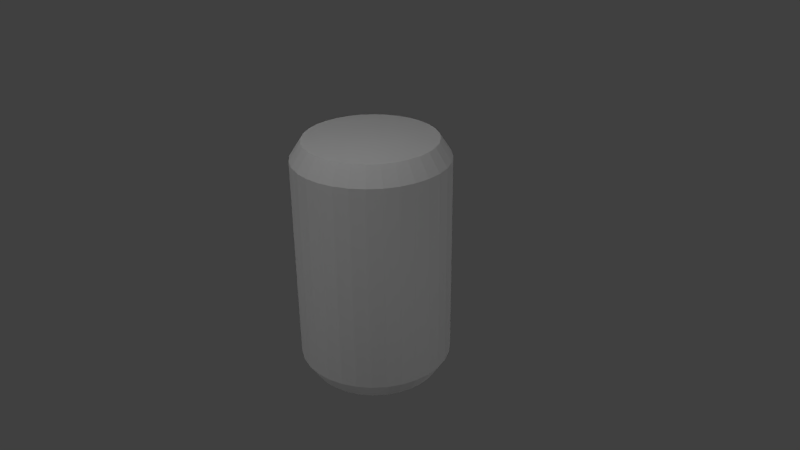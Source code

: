 # Source: pepsican.blend  (saved by Blender 2.70.0; exported with 4.5.12 LTS)
import bpy
from mathutils import Matrix  # noqa: F401  (used for matrix-valued properties, if any)

bpy.ops.wm.read_factory_settings(use_empty=True)
scene = bpy.context.scene
scene.name = 'Scene'

# ---- collections
col_collection_1 = bpy.data.collections.new('Collection 1'); scene.collection.children.link(col_collection_1)

# ---- world
world_world = bpy.data.worlds.new('World'); scene.world = world_world
world_world.color = (0.05088, 0.05088, 0.05088)
world_world.use_sun_shadow = False
world_world.sun_shadow_jitter_overblur = 0.0
world_world.cycles.sampling_method = 'MANUAL'
world_world.cycles.sample_map_resolution = 256

# ---- cameras
cam_camera = bpy.data.cameras.new('Camera')
cam_camera.clip_end = 100.0
cam_camera.lens = 35.0
cam_camera.sensor_width = 32.0
cam_camera.sensor_height = 18.0
cam_camera.ortho_scale = 7.314
cam_camera.dof.focus_distance = 0.0
cam_camera.dof.aperture_fstop = 128.0

# ---- lights
light_lamp_005 = bpy.data.lights.new('Lamp.005', 'POINT')
light_lamp_005.transmission_factor = 0.0
light_lamp_005.cutoff_distance = 30.0
light_lamp_005.energy = 100.0
light_lamp_005.shadow_buffer_clip_start = 1.001
light_lamp_005.shadow_soft_size = 0.1
light_lamp_005.shadow_maximum_resolution = 0.006
light_lamp_005.use_absolute_resolution = True
light_lamp_005.cycles.use_multiple_importance_sampling = False
light_lamp_004 = bpy.data.lights.new('Lamp.004', 'POINT')
light_lamp_004.transmission_factor = 0.0
light_lamp_004.cutoff_distance = 30.0
light_lamp_004.energy = 100.0
light_lamp_004.shadow_buffer_clip_start = 1.001
light_lamp_004.shadow_soft_size = 0.1
light_lamp_004.shadow_maximum_resolution = 0.006
light_lamp_004.use_absolute_resolution = True
light_lamp_004.cycles.use_multiple_importance_sampling = False
light_lamp_003 = bpy.data.lights.new('Lamp.003', 'POINT')
light_lamp_003.transmission_factor = 0.0
light_lamp_003.cutoff_distance = 30.0
light_lamp_003.energy = 100.0
light_lamp_003.shadow_buffer_clip_start = 1.001
light_lamp_003.shadow_soft_size = 0.1
light_lamp_003.shadow_maximum_resolution = 0.006
light_lamp_003.use_absolute_resolution = True
light_lamp_003.cycles.use_multiple_importance_sampling = False
light_lamp_002 = bpy.data.lights.new('Lamp.002', 'POINT')
light_lamp_002.transmission_factor = 0.0
light_lamp_002.cutoff_distance = 30.0
light_lamp_002.energy = 100.0
light_lamp_002.shadow_buffer_clip_start = 1.001
light_lamp_002.shadow_soft_size = 0.1
light_lamp_002.shadow_maximum_resolution = 0.006
light_lamp_002.use_absolute_resolution = True
light_lamp_002.cycles.use_multiple_importance_sampling = False
light_lamp_001 = bpy.data.lights.new('Lamp.001', 'POINT')
light_lamp_001.transmission_factor = 0.0
light_lamp_001.cutoff_distance = 30.0
light_lamp_001.energy = 100.0
light_lamp_001.shadow_buffer_clip_start = 1.001
light_lamp_001.shadow_soft_size = 0.1
light_lamp_001.shadow_maximum_resolution = 0.006
light_lamp_001.use_absolute_resolution = True
light_lamp_001.cycles.use_multiple_importance_sampling = False
light_lamp = bpy.data.lights.new('Lamp', 'POINT')
light_lamp.transmission_factor = 0.0
light_lamp.cutoff_distance = 30.0
light_lamp.energy = 100.0
light_lamp.shadow_buffer_clip_start = 1.001
light_lamp.shadow_soft_size = 0.1
light_lamp.shadow_maximum_resolution = 0.006
light_lamp.use_absolute_resolution = True
light_lamp.cycles.use_multiple_importance_sampling = False

# ---- meshes
me_cylinder = bpy.data.meshes.new('Cylinder')
me_cylinder.from_pydata([(1.7e-08, 0.8568, -1.593), (1.799e-08, 0.8485, 1.593), (0.1672, 0.8404, -1.593), (0.1655, 0.8322, 1.593), (0.3279, 0.7916, -1.593), (0.3247, 0.7839, 1.593), (0.476, 0.7124, -1.593), (0.4714, 0.7055, 1.593), (0.6059, 0.6059, -1.593), (0.6, 0.6, 1.593), (0.7124, 0.476, -1.593), (0.7055, 0.4714, 1.593), (0.7916, 0.3279, -1.593), (0.7839, 0.3247, 1.593), (0.8404, 0.1672, -1.593), (0.8322, 0.1655, 1.593), (0.8568, 1.055e-07, -1.593), (0.8485, 1.072e-07, 1.593), (0.8404, -0.1672, -1.593), (0.8322, -0.1655, 1.593), (0.7916, -0.3279, -1.593), (0.7839, -0.3247, 1.593), (0.7124, -0.476, -1.593), (0.7055, -0.4714, 1.593), (0.6059, -0.6059, -1.593), (0.6, -0.6, 1.593), (0.476, -0.7124, -1.593), (0.4714, -0.7055, 1.593), (0.3279, -0.7916, -1.593), (0.3247, -0.7839, 1.593), (0.1672, -0.8404, -1.593), (0.1655, -0.8322, 1.593), (-2.622e-07, -0.8568, -1.593), (-2.585e-07, -0.8485, 1.593), (-0.1672, -0.8404, -1.593), (-0.1655, -0.8322, 1.593), (-0.3279, -0.7916, -1.593), (-0.3247, -0.7839, 1.593), (-0.476, -0.7124, -1.593), (-0.4714, -0.7055, 1.593), (-0.6059, -0.6059, -1.593), (-0.6, -0.6, 1.593), (-0.7124, -0.476, -1.593), (-0.7055, -0.4714, 1.593), (-0.7916, -0.3279, -1.593), (-0.7839, -0.3247, 1.593), (-0.8404, -0.1672, -1.593), (-0.8322, -0.1655, 1.593), (-0.8568, 8.682e-07, -1.593), (-0.8485, 8.625e-07, 1.593), (-0.8404, 0.1672, -1.593), (-0.8322, 0.1655, 1.593), (-0.7916, 0.3279, -1.593), (-0.7839, 0.3247, 1.593), (-0.7124, 0.476, -1.593), (-0.7055, 0.4714, 1.593), (-0.6059, 0.6059, -1.593), (-0.6, 0.6, 1.593), (-0.476, 0.7124, -1.593), (-0.4714, 0.7055, 1.593), (-0.3279, 0.7916, -1.593), (-0.3247, 0.7839, 1.593), (-0.1672, 0.8404, -1.593), (-0.1655, 0.8322, 1.593), (0.0, 1.0, 1.358), (0.1951, 0.9808, 1.358), (0.3827, 0.9239, 1.358), (0.5556, 0.8315, 1.358), (0.7071, 0.7071, 1.358), (0.8315, 0.5556, 1.358), (0.9239, 0.3827, 1.358), (0.9808, 0.1951, 1.358), (1.0, 7.55e-08, 1.358), (0.9808, -0.1951, 1.358), (0.9239, -0.3827, 1.358), (0.8315, -0.5556, 1.358), (0.7071, -0.7071, 1.358), (0.5556, -0.8315, 1.358), (0.3827, -0.9239, 1.358), (0.1951, -0.9808, 1.358), (-3.258e-07, -1.0, 1.358), (-0.1951, -0.9808, 1.358), (-0.3827, -0.9239, 1.358), (-0.5556, -0.8315, 1.358), (-0.7071, -0.7071, 1.358), (-0.8315, -0.5556, 1.358), (-0.9239, -0.3827, 1.358), (-0.9808, -0.1951, 1.358), (-1.0, 9.656e-07, 1.358), (-0.9808, 0.1951, 1.358), (-0.9239, 0.3827, 1.358), (-0.8315, 0.5556, 1.358), (-0.7071, 0.7071, 1.358), (-0.5556, 0.8315, 1.358), (-0.3827, 0.9239, 1.358), (-0.1951, 0.9808, 1.358), (0.1951, 0.9808, -1.366), (0.3827, 0.9239, -1.366), (0.5556, 0.8315, -1.366), (0.7071, 0.7071, -1.366), (0.8315, 0.5556, -1.366), (0.9239, 0.3827, -1.366), (0.9808, 0.1951, -1.366), (1.0, 7.55e-08, -1.366), (0.9808, -0.1951, -1.366), (0.9239, -0.3827, -1.366), (0.8315, -0.5556, -1.366), (0.7071, -0.7071, -1.366), (0.5556, -0.8315, -1.366), (0.3827, -0.9239, -1.366), (0.1951, -0.9808, -1.366), (-3.258e-07, -1.0, -1.366), (-0.1951, -0.9808, -1.366), (-0.3827, -0.9239, -1.366), (-0.5556, -0.8315, -1.366), (-0.7071, -0.7071, -1.366), (-0.8315, -0.5556, -1.366), (-0.9239, -0.3827, -1.366), (-0.9808, -0.1951, -1.366), (-1.0, 9.656e-07, -1.366), (-0.9808, 0.1951, -1.366), (-0.9239, 0.3827, -1.366), (-0.8315, 0.5556, -1.366), (-0.7071, 0.7071, -1.366), (-0.5556, 0.8315, -1.366), (-0.3827, 0.9239, -1.366), (-0.1951, 0.9808, -1.366), (0.0, 1.0, -1.366)], [], [(64, 1, 3, 65), (65, 3, 5, 66), (66, 5, 7, 67), (67, 7, 9, 68), (68, 9, 11, 69), (69, 11, 13, 70), (70, 13, 15, 71), (71, 15, 17, 72), (72, 17, 19, 73), (73, 19, 21, 74), (74, 21, 23, 75), (75, 23, 25, 76), (76, 25, 27, 77), (77, 27, 29, 78), (78, 29, 31, 79), (79, 31, 33, 80), (80, 33, 35, 81), (81, 35, 37, 82), (82, 37, 39, 83), (83, 39, 41, 84), (84, 41, 43, 85), (85, 43, 45, 86), (86, 45, 47, 87), (87, 47, 49, 88), (88, 49, 51, 89), (89, 51, 53, 90), (90, 53, 55, 91), (91, 55, 57, 92), (92, 57, 59, 93), (93, 59, 61, 94), (3, 1, 63, 61, 59, 57, 55, 53, 51, 49, 47, 45, 43, 41, 39, 37, 35, 33, 31, 29, 27, 25, 23, 21, 19, 17, 15, 13, 11, 9, 7, 5), (95, 63, 1, 64), (94, 61, 63, 95), (0, 2, 4, 6, 8, 10, 12, 14, 16, 18, 20, 22, 24, 26, 28, 30, 32, 34, 36, 38, 40, 42, 44, 46, 48, 50, 52, 54, 56, 58, 60, 62), (127, 64, 65, 96), (96, 65, 66, 97), (97, 66, 67, 98), (98, 67, 68, 99), (99, 68, 69, 100), (100, 69, 70, 101), (101, 70, 71, 102), (102, 71, 72, 103), (103, 72, 73, 104), (104, 73, 74, 105), (105, 74, 75, 106), (106, 75, 76, 107), (107, 76, 77, 108), (108, 77, 78, 109), (109, 78, 79, 110), (110, 79, 80, 111), (111, 80, 81, 112), (112, 81, 82, 113), (113, 82, 83, 114), (114, 83, 84, 115), (115, 84, 85, 116), (116, 85, 86, 117), (117, 86, 87, 118), (118, 87, 88, 119), (119, 88, 89, 120), (120, 89, 90, 121), (121, 90, 91, 122), (122, 91, 92, 123), (123, 92, 93, 124), (124, 93, 94, 125), (126, 95, 64, 127), (125, 94, 95, 126), (0, 127, 96, 2), (2, 96, 97, 4), (4, 97, 98, 6), (6, 98, 99, 8), (8, 99, 100, 10), (10, 100, 101, 12), (12, 101, 102, 14), (14, 102, 103, 16), (16, 103, 104, 18), (18, 104, 105, 20), (20, 105, 106, 22), (22, 106, 107, 24), (24, 107, 108, 26), (26, 108, 109, 28), (28, 109, 110, 30), (30, 110, 111, 32), (32, 111, 112, 34), (34, 112, 113, 36), (36, 113, 114, 38), (38, 114, 115, 40), (40, 115, 116, 42), (42, 116, 117, 44), (44, 117, 118, 46), (46, 118, 119, 48), (48, 119, 120, 50), (50, 120, 121, 52), (52, 121, 122, 54), (54, 122, 123, 56), (56, 123, 124, 58), (58, 124, 125, 60), (62, 126, 127, 0), (60, 125, 126, 62)])
_uv = me_cylinder.uv_layers.new(name='UVMap')
_uv.uv.foreach_set('vector', [0.2793, 0.4832, 0.2792, 0.5316, 0.2483, 0.5314, 0.2484, 0.4831, 0.2484, 0.4831, 0.2483, 0.5314, 0.2174, 0.5313, 0.2174, 0.4831, 0.2174, 0.4831, 0.2174, 0.5313, 0.1866, 0.5311, 0.1866, 0.4831, 0.1866, 0.4831, 0.1866, 0.5311, 0.1559, 0.5309, 0.1557, 0.4832, 0.1557, 0.4832, 0.1559, 0.5309, 0.1255, 0.5308, 0.125, 0.4835, 0.125, 0.4835, 0.1255, 0.5308, 0.09543, 0.5309, 0.09421, 0.484, 0.09421, 0.484, 0.09543, 0.5309, 0.0658, 0.5315, 0.06336, 0.4851, 0.06336, 0.4851, 0.0658, 0.5315, 0.03677, 0.5332, 0.03218, 0.4869, 0.03218, 0.4869, 0.03677, 0.5332, 0.008726, 0.5367, 0.0003735, 0.4898, 0.9956, 0.4928, 0.9872, 0.5425, 0.9576, 0.5387, 0.9627, 0.4901, 0.9627, 0.4901, 0.9576, 0.5387, 0.9277, 0.5364, 0.9308, 0.4883, 0.9308, 0.4883, 0.9277, 0.5364, 0.8976, 0.5351, 0.8994, 0.4871, 0.8994, 0.4871, 0.8976, 0.5351, 0.8672, 0.5344, 0.8682, 0.4864, 0.8682, 0.4864, 0.8672, 0.5344, 0.8366, 0.534, 0.8372, 0.4859, 0.8372, 0.4859, 0.8366, 0.534, 0.8059, 0.5338, 0.8062, 0.4856, 0.8062, 0.4856, 0.8059, 0.5338, 0.7751, 0.5336, 0.7753, 0.4853, 0.7753, 0.4853, 0.7751, 0.5336, 0.7441, 0.5335, 0.7443, 0.4851, 0.7443, 0.4851, 0.7441, 0.5335, 0.7132, 0.5333, 0.7133, 0.4849, 0.7133, 0.4849, 0.7132, 0.5333, 0.6822, 0.5332, 0.6823, 0.4848, 0.6823, 0.4848, 0.6822, 0.5332, 0.6512, 0.5331, 0.6513, 0.4846, 0.6513, 0.4846, 0.6512, 0.5331, 0.6202, 0.533, 0.6203, 0.4845, 0.6203, 0.4845, 0.6202, 0.533, 0.5892, 0.5328, 0.5893, 0.4844, 0.5893, 0.4844, 0.5892, 0.5328, 0.5582, 0.5327, 0.5583, 0.4842, 0.5583, 0.4842, 0.5582, 0.5327, 0.5272, 0.5326, 0.5273, 0.4841, 0.5273, 0.4841, 0.5272, 0.5326, 0.4962, 0.5325, 0.4963, 0.484, 0.4963, 0.484, 0.4962, 0.5325, 0.4652, 0.5323, 0.4653, 0.4839, 0.4653, 0.4839, 0.4652, 0.5323, 0.4342, 0.5322, 0.4343, 0.4838, 0.4343, 0.4838, 0.4342, 0.5322, 0.4032, 0.5321, 0.4033, 0.4836, 0.4033, 0.4836, 0.4032, 0.5321, 0.3722, 0.532, 0.3723, 0.4835, 0.3723, 0.4835, 0.3722, 0.532, 0.3412, 0.5319, 0.3413, 0.4834, 0.3101, 0.9135, 0.2823, 0.9188, 0.254, 0.9186, 0.2262, 0.9129, 0.2002, 0.9018, 0.1767, 0.8859, 0.1569, 0.8657, 0.1413, 0.8421, 0.1307, 0.8158, 0.1254, 0.788, 0.1256, 0.7597, 0.1313, 0.732, 0.1424, 0.7059, 0.1583, 0.6825, 0.1785, 0.6627, 0.2021, 0.6471, 0.2284, 0.6365, 0.2562, 0.6312, 0.2845, 0.6314, 0.3122, 0.6371, 0.3383, 0.6482, 0.3617, 0.6641, 0.3816, 0.6842, 0.3971, 0.7079, 0.4077, 0.7341, 0.413, 0.762, 0.4128, 0.7903, 0.4071, 0.818, 0.3961, 0.8441, 0.3801, 0.8675, 0.36, 0.8873, 0.3363, 0.9029, 0.3103, 0.4833, 0.3102, 0.5317, 0.2792, 0.5316, 0.2793, 0.4832, 0.3413, 0.4834, 0.3412, 0.5319, 0.3102, 0.5317, 0.3103, 0.4833, 0.6484, 0.9159, 0.6204, 0.9101, 0.5941, 0.8989, 0.5704, 0.8828, 0.5504, 0.8625, 0.5347, 0.8386, 0.5239, 0.8121, 0.5186, 0.784, 0.5188, 0.7554, 0.5246, 0.7274, 0.5357, 0.7011, 0.5518, 0.6774, 0.5722, 0.6574, 0.596, 0.6417, 0.6225, 0.6309, 0.6506, 0.6256, 0.6792, 0.6258, 0.7072, 0.6316, 0.7335, 0.6427, 0.7572, 0.6588, 0.7772, 0.6792, 0.7929, 0.7031, 0.8037, 0.7296, 0.809, 0.7577, 0.8088, 0.7862, 0.803, 0.8142, 0.7919, 0.8406, 0.7758, 0.8642, 0.7554, 0.8843, 0.7315, 0.9, 0.7051, 0.9107, 0.677, 0.9161, 0.281, 0.05871, 0.2793, 0.4832, 0.2484, 0.4831, 0.25, 0.05861, 0.25, 0.05861, 0.2484, 0.4831, 0.2174, 0.4831, 0.2189, 0.05851, 0.2189, 0.05851, 0.2174, 0.4831, 0.1866, 0.4831, 0.1879, 0.05836, 0.1879, 0.05836, 0.1866, 0.4831, 0.1557, 0.4832, 0.1568, 0.05815, 0.1568, 0.05815, 0.1557, 0.4832, 0.125, 0.4835, 0.1258, 0.0578, 0.1258, 0.0578, 0.125, 0.4835, 0.09421, 0.484, 0.09457, 0.05722, 0.09457, 0.05722, 0.09421, 0.484, 0.06336, 0.4851, 0.06314, 0.05627, 0.06314, 0.05627, 0.06336, 0.4851, 0.03218, 0.4869, 0.03122, 0.05473, 0.03122, 0.05473, 0.03218, 0.4869, 0.0003735, 0.4898, -0.001628, 0.0523, 0.9953, 0.05528, 0.9956, 0.4928, 0.9627, 0.4901, 0.9635, 0.0579, 0.9635, 0.0579, 0.9627, 0.4901, 0.9308, 0.4883, 0.9323, 0.05949, 0.9323, 0.05949, 0.9308, 0.4883, 0.8994, 0.4871, 0.9014, 0.06033, 0.9014, 0.06033, 0.8994, 0.4871, 0.8682, 0.4864, 0.8706, 0.06072, 0.8706, 0.06072, 0.8682, 0.4864, 0.8372, 0.4859, 0.8398, 0.06085, 0.8398, 0.06085, 0.8372, 0.4859, 0.8062, 0.4856, 0.8089, 0.06082, 0.8089, 0.06082, 0.8062, 0.4856, 0.7753, 0.4853, 0.7779, 0.06072, 0.7779, 0.06072, 0.7753, 0.4853, 0.7443, 0.4851, 0.7469, 0.06058, 0.7469, 0.06058, 0.7443, 0.4851, 0.7133, 0.4849, 0.7159, 0.06042, 0.7159, 0.06042, 0.7133, 0.4849, 0.6823, 0.4848, 0.6848, 0.06027, 0.6848, 0.06027, 0.6823, 0.4848, 0.6513, 0.4846, 0.6538, 0.06011, 0.6538, 0.06011, 0.6513, 0.4846, 0.6203, 0.4845, 0.6227, 0.05997, 0.6227, 0.05997, 0.6203, 0.4845, 0.5893, 0.4844, 0.5917, 0.05982, 0.5917, 0.05982, 0.5893, 0.4844, 0.5583, 0.4842, 0.5606, 0.05969, 0.5606, 0.05969, 0.5583, 0.4842, 0.5273, 0.4841, 0.5295, 0.05956, 0.5295, 0.05956, 0.5273, 0.4841, 0.4963, 0.484, 0.4985, 0.05943, 0.4985, 0.05943, 0.4963, 0.484, 0.4653, 0.4839, 0.4674, 0.05931, 0.4674, 0.05931, 0.4653, 0.4839, 0.4343, 0.4838, 0.4363, 0.0592, 0.4363, 0.0592, 0.4343, 0.4838, 0.4033, 0.4836, 0.4052, 0.05909, 0.4052, 0.05909, 0.4033, 0.4836, 0.3723, 0.4835, 0.3742, 0.05899, 0.3742, 0.05899, 0.3723, 0.4835, 0.3413, 0.4834, 0.3431, 0.05889, 0.3121, 0.0588, 0.3103, 0.4833, 0.2793, 0.4832, 0.281, 0.05871, 0.3431, 0.05889, 0.3413, 0.4834, 0.3103, 0.4833, 0.3121, 0.0588, 0.281, 0.0125, 0.281, 0.05871, 0.25, 0.05861, 0.25, 0.01244, 0.25, 0.01244, 0.25, 0.05861, 0.2189, 0.05851, 0.219, 0.01238, 0.219, 0.01238, 0.2189, 0.05851, 0.1879, 0.05836, 0.188, 0.01231, 0.188, 0.01231, 0.1879, 0.05836, 0.1568, 0.05815, 0.1572, 0.01218, 0.1572, 0.01218, 0.1568, 0.05815, 0.1258, 0.0578, 0.1265, 0.01192, 0.1265, 0.01192, 0.1258, 0.0578, 0.09457, 0.05722, 0.09595, 0.01139, 0.09595, 0.01139, 0.09457, 0.05722, 0.06314, 0.05627, 0.06567, 0.01033, 0.06567, 0.01033, 0.06314, 0.05627, 0.03122, 0.05473, 0.03565, 0.008342, 0.03565, 0.008342, 0.03122, 0.05473, -0.001628, 0.0523, 0.005844, 0.004771, 0.9879, 0.01046, 0.9953, 0.05528, 0.9635, 0.0579, 0.9596, 0.01364, 0.9596, 0.01364, 0.9635, 0.0579, 0.9323, 0.05949, 0.9304, 0.01502, 0.9304, 0.01502, 0.9323, 0.05949, 0.9014, 0.06033, 0.9006, 0.01547, 0.9006, 0.01547, 0.9014, 0.06033, 0.8706, 0.06072, 0.8703, 0.01545, 0.8703, 0.01545, 0.8706, 0.06072, 0.8398, 0.06085, 0.8398, 0.01524, 0.8398, 0.01524, 0.8398, 0.06085, 0.8089, 0.06082, 0.809, 0.01497, 0.809, 0.01497, 0.8089, 0.06082, 0.7779, 0.06072, 0.7781, 0.0147, 0.7781, 0.0147, 0.7779, 0.06072, 0.7469, 0.06058, 0.7471, 0.01446, 0.7471, 0.01446, 0.7469, 0.06058, 0.7159, 0.06042, 0.7161, 0.01424, 0.7161, 0.01424, 0.7159, 0.06042, 0.6848, 0.06027, 0.685, 0.01405, 0.685, 0.01405, 0.6848, 0.06027, 0.6538, 0.06011, 0.654, 0.01388, 0.654, 0.01388, 0.6538, 0.06011, 0.6227, 0.05997, 0.6229, 0.01372, 0.6229, 0.01372, 0.6227, 0.05997, 0.5917, 0.05982, 0.5918, 0.01357, 0.5918, 0.01357, 0.5917, 0.05982, 0.5606, 0.05969, 0.5607, 0.01343, 0.5607, 0.01343, 0.5606, 0.05969, 0.5295, 0.05956, 0.5296, 0.0133, 0.5296, 0.0133, 0.5295, 0.05956, 0.4985, 0.05943, 0.4986, 0.01318, 0.4986, 0.01318, 0.4985, 0.05943, 0.4674, 0.05931, 0.4675, 0.01306, 0.4675, 0.01306, 0.4674, 0.05931, 0.4363, 0.0592, 0.4364, 0.01295, 0.4364, 0.01295, 0.4363, 0.0592, 0.4052, 0.05909, 0.4053, 0.01284, 0.4053, 0.01284, 0.4052, 0.05909, 0.3742, 0.05899, 0.3742, 0.01274, 0.3742, 0.01274, 0.3742, 0.05899, 0.3431, 0.05889, 0.3432, 0.01265, 0.3121, 0.01257, 0.3121, 0.0588, 0.281, 0.05871, 0.281, 0.0125, 0.3432, 0.01265, 0.3431, 0.05889, 0.3121, 0.0588, 0.3121, 0.01257])
me_cylinder.use_remesh_preserve_volume = False
me_cylinder.use_remesh_preserve_attributes = False
me_cylinder.use_mirror_vertex_groups = False
me_cylinder.update()

# ---- objects
ob_lamp_005 = bpy.data.objects.new('Lamp.005', light_lamp_005)
ob_lamp_004 = bpy.data.objects.new('Lamp.004', light_lamp_004)
ob_lamp_003 = bpy.data.objects.new('Lamp.003', light_lamp_003)
ob_lamp_002 = bpy.data.objects.new('Lamp.002', light_lamp_002)
ob_lamp_001 = bpy.data.objects.new('Lamp.001', light_lamp_001)
ob_cylinder = bpy.data.objects.new('Cylinder', me_cylinder)
ob_lamp = bpy.data.objects.new('Lamp', light_lamp)
ob_camera = bpy.data.objects.new('Camera', cam_camera)

# ---- transforms, parenting, visibility, modifiers, constraints
ob_lamp_005.location = (-1.085, 2.07, -5.42)
ob_lamp_005.rotation_euler = (0.6503, 0.05522, 1.866)
ob_lamp_005.lock_rotations_4d = False
ob_lamp_005.empty_display_type = 'ARROWS'
ob_lamp_005.color = (0.0, 0.0, 0.0, 0.0)
ob_lamp_005.lineart.crease_threshold = 0.0
ob_lamp_004.location = (0.633, -1.201, 5.154)
ob_lamp_004.rotation_euler = (0.6503, 0.05522, 1.866)
ob_lamp_004.lock_rotations_4d = False
ob_lamp_004.empty_display_type = 'ARROWS'
ob_lamp_004.color = (0.0, 0.0, 0.0, 0.0)
ob_lamp_004.lineart.crease_threshold = 0.0
ob_lamp_003.location = (-5.043, -4.787, 0.8398)
ob_lamp_003.rotation_euler = (0.6503, 0.05522, 1.866)
ob_lamp_003.lock_rotations_4d = False
ob_lamp_003.empty_display_type = 'ARROWS'
ob_lamp_003.color = (0.0, 0.0, 0.0, 0.0)
ob_lamp_003.lineart.crease_threshold = 0.0
ob_lamp_002.location = (4.399, -5.261, 1.265)
ob_lamp_002.rotation_euler = (0.6503, 0.05522, 1.866)
ob_lamp_002.lock_rotations_4d = False
ob_lamp_002.empty_display_type = 'ARROWS'
ob_lamp_002.color = (0.0, 0.0, 0.0, 0.0)
ob_lamp_002.lineart.crease_threshold = 0.0
ob_lamp_001.location = (5.333, 5.364, 0.4019)
ob_lamp_001.rotation_euler = (0.6503, 0.05522, 1.866)
ob_lamp_001.lock_rotations_4d = False
ob_lamp_001.empty_display_type = 'ARROWS'
ob_lamp_001.color = (0.0, 0.0, 0.0, 0.0)
ob_lamp_001.lineart.crease_threshold = 0.0
ob_cylinder.location = (0.0, 0.0, 0.0)
ob_cylinder.lineart.crease_threshold = 0.0
ob_lamp.location = (-2.68, 4.636, 0.1371)
ob_lamp.rotation_euler = (0.6503, 0.05522, 1.866)
ob_lamp.lock_rotations_4d = False
ob_lamp.empty_display_type = 'ARROWS'
ob_lamp.color = (0.0, 0.0, 0.0, 0.0)
ob_lamp.lineart.crease_threshold = 0.0
ob_camera.location = (7.481, -6.508, 5.344)
ob_camera.rotation_euler = (1.109, 0.01082, 0.8149)
ob_camera.lock_rotations_4d = False
ob_camera.empty_display_type = 'ARROWS'
ob_camera.color = (0.0, 0.0, 0.0, 0.0)
ob_camera.display_type = 'WIRE'
ob_camera.lineart.crease_threshold = 0.0

# ---- collection membership
col_collection_1.objects.link(ob_lamp_005)
col_collection_1.objects.link(ob_lamp_004)
col_collection_1.objects.link(ob_lamp_003)
col_collection_1.objects.link(ob_lamp_002)
col_collection_1.objects.link(ob_lamp_001)
col_collection_1.objects.link(ob_cylinder)
col_collection_1.objects.link(ob_lamp)
col_collection_1.objects.link(ob_camera)

# ---- scene / render settings (as saved in the file)
scene.camera = ob_camera
scene.frame_start = 1; scene.frame_end = 250; scene.frame_set(1)
scene.render.engine = 'BLENDER_EEVEE_NEXT'
scene.render.resolution_percentage = 50
scene.render.dither_intensity = 0.0
scene.cycles.use_denoising = False
scene.cycles.samples = 10
scene.cycles.sampling_pattern = 'TABULATED_SOBOL'
scene.cycles.light_sampling_threshold = 0.0
scene.cycles.use_adaptive_sampling = False
scene.cycles.use_light_tree = False
scene.cycles.blur_glossy = 0.0
scene.cycles.volume_bounces = 1
scene.cycles.pixel_filter_type = 'GAUSSIAN'
scene.cycles.sample_clamp_indirect = 0.0
scene.view_settings.view_transform = 'Standard'
bpy.context.view_layer.update()
